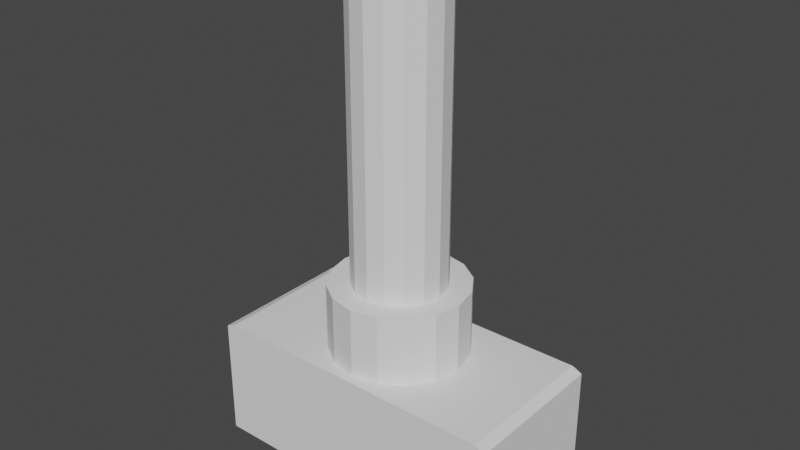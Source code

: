 # Source: Furnace_DispenserBase.blend  (saved by Blender 3.1.7; exported with 4.5.12 LTS)
import bpy
from mathutils import Matrix  # noqa: F401  (used for matrix-valued properties, if any)

bpy.ops.wm.read_factory_settings(use_empty=True)
scene = bpy.context.scene
scene.name = 'Scene'

# ---- collections
col_collection = bpy.data.collections.new('Collection'); scene.collection.children.link(col_collection)

# ---- world
world_world = bpy.data.worlds.new('World'); scene.world = world_world
world_world.use_nodes = True; world_world.node_tree.nodes.clear()
_N = world_world.node_tree.nodes; _L = world_world.node_tree.links
n0 = _N.new('ShaderNodeOutputWorld'); n0.name = 'World Output'; n0.location = (300, 300)
n1 = _N.new('ShaderNodeBackground'); n1.name = 'Background'; n1.location = (10, 300)
n1.inputs[0].default_value = (0.05088, 0.05088, 0.05088, 1.0)
_L.new(n1.outputs[0], n0.inputs[0])
n0.is_active_output = True
world_world.color = (0.05088, 0.05088, 0.05088)
world_world.use_sun_shadow = False
world_world.sun_shadow_jitter_overblur = 0.0

# ---- meshes
me_cylinder = bpy.data.meshes.new('Cylinder')
me_cylinder.from_pydata([(0.0, 1.0, 0.0), (-2.235e-08, 0.6731, 2.853), (0.3827, 0.9239, 0.0), (0.2576, 0.6218, 2.853), (0.7071, 0.7071, 0.0), (0.4759, 0.4759, 2.853), (0.9239, 0.3827, 0.0), (0.6218, 0.2576, 2.853), (1.0, -4.371e-08, 0.0), (0.6731, -5.861e-08, 2.853), (0.9239, -0.3827, 0.0), (0.6218, -0.2576, 2.853), (0.7071, -0.7071, 0.0), (0.4759, -0.4759, 2.853), (0.3827, -0.9239, 0.0), (0.2576, -0.6218, 2.853), (-8.742e-08, -1.0, 0.0), (-6.507e-08, -0.6731, 2.853), (-0.3827, -0.9239, 0.0), (-0.2576, -0.6218, 2.853), (-0.7071, -0.7071, 0.0), (-0.4759, -0.4759, 2.853), (-0.9239, -0.3827, 0.0), (-0.6218, -0.2576, 2.853), (-1.0, 1.192e-08, 0.0), (-0.6731, -1.043e-08, 2.853), (-0.9239, 0.3827, 0.0), (-0.6218, 0.2576, 2.853), (-0.7071, 0.7071, 0.0), (-0.4759, 0.4759, 2.853), (-0.3827, 0.9239, 0.0), (-0.2576, 0.6218, 2.853), (0.3827, 0.9239, 2.853), (0.0, 1.0, 2.853), (0.7071, 0.7071, 2.853), (0.9239, 0.3827, 2.853), (1.0, -4.371e-08, 2.853), (0.9239, -0.3827, 2.853), (0.7071, -0.7071, 2.853), (0.3827, -0.9239, 2.853), (-8.742e-08, -1.0, 2.853), (-0.3827, -0.9239, 2.853), (-0.7071, -0.7071, 2.853), (-0.9239, -0.3827, 2.853), (-1.0, 1.192e-08, 2.853), (-0.9239, 0.3827, 2.853), (-0.7071, 0.7071, 2.853), (-0.3827, 0.9239, 2.853), (0.2576, 0.6218, 7.116), (-2.235e-08, 0.6731, 7.116), (0.4759, 0.4759, 7.116), (0.6218, 0.2576, 7.116), (0.6731, -5.861e-08, 7.116), (0.6218, -0.2576, 7.116), (0.4759, -0.4759, 7.116), (0.2576, -0.6218, 7.116), (-6.507e-08, -0.6731, 7.116), (-0.2576, -0.6218, 7.116), (-0.4759, -0.4759, 7.116), (-0.6218, -0.2576, 7.116), (-0.6731, -1.043e-08, 7.116), (-0.6218, 0.2576, 7.116), (-0.4759, 0.4759, 7.116), (-0.2576, 0.6218, 7.116), (0.2946, 0.7113, 7.116), (-2.462e-08, 0.7699, 7.116), (0.5444, 0.5444, 7.116), (0.7113, 0.2946, 7.116), (0.7699, -6.743e-08, 7.116), (0.7113, -0.2946, 7.116), (0.5444, -0.5444, 7.116), (0.2946, -0.7113, 7.116), (-7.348e-08, -0.7699, 7.116), (-0.2946, -0.7113, 7.116), (-0.5444, -0.5444, 7.116), (-0.7113, -0.2946, 7.116), (-0.7699, -1.231e-08, 7.116), (-0.7113, 0.2946, 7.116), (-0.5444, 0.5444, 7.116), (-0.2946, 0.7113, 7.116), (0.1966, 0.4745, 7.4), (-5.611e-08, 0.5136, 7.4), (0.3632, 0.3632, 7.4), (0.4745, 0.1966, 7.4), (0.5136, -5.38e-08, 7.4), (0.4745, -0.1966, 7.4), (0.3632, -0.3632, 7.4), (0.1966, -0.4745, 7.4), (-9.135e-08, -0.5136, 7.4), (-0.1966, -0.4745, 7.4), (-0.3632, -0.3632, 7.4), (-0.4745, -0.1966, 7.4), (-0.5136, -5.904e-08, 7.4), (-0.4745, 0.1966, 7.4), (-0.3632, 0.3632, 7.4), (-0.1966, 0.4745, 7.4), (0.2946, 0.7113, 7.4), (-6.196e-08, 0.7699, 7.4), (0.5444, 0.5444, 7.4), (0.7113, 0.2946, 7.4), (0.7699, -6.743e-08, 7.4), (0.7113, -0.2946, 7.4), (0.5444, -0.5444, 7.4), (0.2946, -0.7113, 7.4), (-1.108e-07, -0.7699, 7.4), (-0.2946, -0.7113, 7.4), (-0.5444, -0.5444, 7.4), (-0.7113, -0.2946, 7.4), (-0.7699, -1.231e-08, 7.4), (-0.7113, 0.2946, 7.4), (-0.5444, 0.5444, 7.4), (-0.2946, 0.7113, 7.4), (0.1966, 0.4745, 6.406), (5.732e-07, 0.5136, 6.406), (0.3632, 0.3632, 6.406), (0.4745, 0.1966, 6.406), (0.5136, -5.38e-08, 6.406), (0.4745, -0.1966, 6.406), (0.3632, -0.3632, 6.406), (0.1966, -0.4745, 6.406), (5.379e-07, -0.5136, 6.406), (-0.1966, -0.4745, 6.406), (-0.3632, -0.3632, 6.406), (-0.4745, -0.1966, 6.406), (-0.5136, -5.904e-08, 6.406), (-0.4745, 0.1966, 6.406), (-0.3632, 0.3632, 6.406), (-0.1966, 0.4745, 6.406)], [], [(0, 33, 32, 2), (2, 32, 34, 4), (4, 34, 35, 6), (6, 35, 36, 8), (8, 36, 37, 10), (10, 37, 38, 12), (12, 38, 39, 14), (14, 39, 40, 16), (16, 40, 41, 18), (18, 41, 42, 20), (20, 42, 43, 22), (22, 43, 44, 24), (24, 44, 45, 26), (26, 45, 46, 28), (15, 13, 54, 55), (28, 46, 47, 30), (30, 47, 33, 0), (0, 2, 4, 6, 8, 10, 12, 14, 16, 18, 20, 22, 24, 26, 28, 30), (1, 3, 32, 33), (3, 5, 34, 32), (5, 7, 35, 34), (7, 9, 36, 35), (9, 11, 37, 36), (11, 13, 38, 37), (13, 15, 39, 38), (15, 17, 40, 39), (17, 19, 41, 40), (19, 21, 42, 41), (21, 23, 43, 42), (23, 25, 44, 43), (25, 27, 45, 44), (27, 29, 46, 45), (29, 31, 47, 46), (31, 1, 33, 47), (60, 59, 75, 76), (31, 29, 62, 63), (17, 15, 55, 56), (3, 1, 49, 48), (1, 31, 63, 49), (19, 17, 56, 57), (5, 3, 48, 50), (21, 19, 57, 58), (7, 5, 50, 51), (23, 21, 58, 59), (9, 7, 51, 52), (25, 23, 59, 60), (11, 9, 52, 53), (27, 25, 60, 61), (13, 11, 53, 54), (29, 27, 61, 62), (66, 64, 96, 98), (53, 52, 68, 69), (61, 60, 76, 77), (54, 53, 69, 70), (62, 61, 77, 78), (55, 54, 70, 71), (63, 62, 78, 79), (56, 55, 71, 72), (48, 49, 65, 64), (49, 63, 79, 65), (57, 56, 72, 73), (50, 48, 64, 66), (58, 57, 73, 74), (51, 50, 66, 67), (59, 58, 74, 75), (52, 51, 67, 68), (90, 89, 121, 122), (74, 73, 105, 106), (67, 66, 98, 99), (75, 74, 106, 107), (68, 67, 99, 100), (76, 75, 107, 108), (69, 68, 100, 101), (77, 76, 108, 109), (70, 69, 101, 102), (78, 77, 109, 110), (71, 70, 102, 103), (79, 78, 110, 111), (72, 71, 103, 104), (64, 65, 97, 96), (65, 79, 111, 97), (73, 72, 104, 105), (81, 80, 96, 97), (80, 82, 98, 96), (82, 83, 99, 98), (83, 84, 100, 99), (84, 85, 101, 100), (85, 86, 102, 101), (86, 87, 103, 102), (87, 88, 104, 103), (88, 89, 105, 104), (89, 90, 106, 105), (90, 91, 107, 106), (91, 92, 108, 107), (92, 93, 109, 108), (93, 94, 110, 109), (94, 95, 111, 110), (95, 81, 97, 111), (112, 113, 127, 126, 125, 124, 123, 122, 121, 120, 119, 118, 117, 116, 115, 114), (83, 82, 114, 115), (91, 90, 122, 123), (84, 83, 115, 116), (92, 91, 123, 124), (85, 84, 116, 117), (93, 92, 124, 125), (86, 85, 117, 118), (94, 93, 125, 126), (87, 86, 118, 119), (95, 94, 126, 127), (88, 87, 119, 120), (80, 81, 113, 112), (81, 95, 127, 113), (89, 88, 120, 121), (82, 80, 112, 114)])
_uv = me_cylinder.uv_layers.new(name='UVMap')
_uv.uv.foreach_set('vector', [1.0, 0.5, 1.0, 1.0, 0.9375, 1.0, 0.9375, 0.5, 0.9375, 0.5, 0.9375, 1.0, 0.875, 1.0, 0.875, 0.5, 0.875, 0.5, 0.875, 1.0, 0.8125, 1.0, 0.8125, 0.5, 0.8125, 0.5, 0.8125, 1.0, 0.75, 1.0, 0.75, 0.5, 0.75, 0.5, 0.75, 1.0, 0.6875, 1.0, 0.6875, 0.5, 0.6875, 0.5, 0.6875, 1.0, 0.625, 1.0, 0.625, 0.5, 0.625, 0.5, 0.625, 1.0, 0.5625, 1.0, 0.5625, 0.5, 0.5625, 0.5, 0.5625, 1.0, 0.5, 1.0, 0.5, 0.5, 0.5, 0.5, 0.5, 1.0, 0.4375, 1.0, 0.4375, 0.5, 0.4375, 0.5, 0.4375, 1.0, 0.375, 1.0, 0.375, 0.5, 0.375, 0.5, 0.375, 1.0, 0.3125, 1.0, 0.3125, 0.5, 0.3125, 0.5, 0.3125, 1.0, 0.25, 1.0, 0.25, 0.5, 0.25, 0.5, 0.25, 1.0, 0.1875, 1.0, 0.1875, 0.5, 0.1875, 0.5, 0.1875, 1.0, 0.125, 1.0, 0.125, 0.5, 0.3118, 0.1008, 0.3642, 0.1358, 0.3642, 0.1358, 0.3118, 0.1008, 0.125, 0.5, 0.125, 1.0, 0.0625, 1.0, 0.0625, 0.5, 0.0625, 0.5, 0.0625, 1.0, 0.0, 1.0, 0.0, 0.5, 0.75, 0.49, 0.8418, 0.4717, 0.9197, 0.4197, 0.9717, 0.3418, 0.99, 0.25, 0.9717, 0.1582, 0.9197, 0.08029, 0.8418, 0.02827, 0.75, 0.01, 0.6582, 0.02827, 0.5803, 0.08029, 0.5283, 0.1582, 0.51, 0.25, 0.5283, 0.3418, 0.5803, 0.4197, 0.6582, 0.4717, 0.25, 0.4115, 0.3118, 0.3992, 0.3418, 0.4717, 0.25, 0.49, 0.3118, 0.3992, 0.3642, 0.3642, 0.4197, 0.4197, 0.3418, 0.4717, 0.3642, 0.3642, 0.3992, 0.3118, 0.4717, 0.3418, 0.4197, 0.4197, 0.3992, 0.3118, 0.4115, 0.25, 0.49, 0.25, 0.4717, 0.3418, 0.4115, 0.25, 0.3992, 0.1882, 0.4717, 0.1582, 0.49, 0.25, 0.3992, 0.1882, 0.3642, 0.1358, 0.4197, 0.08029, 0.4717, 0.1582, 0.3642, 0.1358, 0.3118, 0.1008, 0.3418, 0.02827, 0.4197, 0.08029, 0.3118, 0.1008, 0.25, 0.08846, 0.25, 0.01, 0.3418, 0.02827, 0.25, 0.08846, 0.1882, 0.1008, 0.1582, 0.02827, 0.25, 0.01, 0.1882, 0.1008, 0.1358, 0.1358, 0.08029, 0.08029, 0.1582, 0.02827, 0.1358, 0.1358, 0.1008, 0.1882, 0.02827, 0.1582, 0.08029, 0.08029, 0.1008, 0.1882, 0.08846, 0.25, 0.01, 0.25, 0.02827, 0.1582, 0.08846, 0.25, 0.1008, 0.3118, 0.02827, 0.3418, 0.01, 0.25, 0.1008, 0.3118, 0.1358, 0.3642, 0.08029, 0.4197, 0.02827, 0.3418, 0.1358, 0.3642, 0.1882, 0.3992, 0.1582, 0.4717, 0.08029, 0.4197, 0.1882, 0.3992, 0.25, 0.4115, 0.25, 0.49, 0.1582, 0.4717, 0.08846, 0.25, 0.1008, 0.1882, 0.1008, 0.1882, 0.08846, 0.25, 0.1882, 0.3992, 0.1358, 0.3642, 0.1358, 0.3642, 0.1882, 0.3992, 0.25, 0.08846, 0.3118, 0.1008, 0.3118, 0.1008, 0.25, 0.08846, 0.3118, 0.3992, 0.25, 0.4115, 0.25, 0.4115, 0.3118, 0.3992, 0.25, 0.4115, 0.1882, 0.3992, 0.1882, 0.3992, 0.25, 0.4115, 0.1882, 0.1008, 0.25, 0.08846, 0.25, 0.08846, 0.1882, 0.1008, 0.3642, 0.3642, 0.3118, 0.3992, 0.3118, 0.3992, 0.3642, 0.3642, 0.1358, 0.1358, 0.1882, 0.1008, 0.1882, 0.1008, 0.1358, 0.1358, 0.3992, 0.3118, 0.3642, 0.3642, 0.3642, 0.3642, 0.3992, 0.3118, 0.1008, 0.1882, 0.1358, 0.1358, 0.1358, 0.1358, 0.1008, 0.1882, 0.4115, 0.25, 0.3992, 0.3118, 0.3992, 0.3118, 0.4115, 0.25, 0.08846, 0.25, 0.1008, 0.1882, 0.1008, 0.1882, 0.08846, 0.25, 0.3992, 0.1882, 0.4115, 0.25, 0.4115, 0.25, 0.3992, 0.1882, 0.1008, 0.3118, 0.08846, 0.25, 0.08846, 0.25, 0.1008, 0.3118, 0.3642, 0.1358, 0.3992, 0.1882, 0.3992, 0.1882, 0.3642, 0.1358, 0.1358, 0.3642, 0.1008, 0.3118, 0.1008, 0.3118, 0.1358, 0.3642, 0.3642, 0.3642, 0.3118, 0.3992, 0.3118, 0.3992, 0.3642, 0.3642, 0.3992, 0.1882, 0.4115, 0.25, 0.4115, 0.25, 0.3992, 0.1882, 0.1008, 0.3118, 0.08846, 0.25, 0.08846, 0.25, 0.1008, 0.3118, 0.3642, 0.1358, 0.3992, 0.1882, 0.3992, 0.1882, 0.3642, 0.1358, 0.1358, 0.3642, 0.1008, 0.3118, 0.1008, 0.3118, 0.1358, 0.3642, 0.3118, 0.1008, 0.3642, 0.1358, 0.3642, 0.1358, 0.3118, 0.1008, 0.1882, 0.3992, 0.1358, 0.3642, 0.1358, 0.3642, 0.1882, 0.3992, 0.25, 0.08846, 0.3118, 0.1008, 0.3118, 0.1008, 0.25, 0.08846, 0.3118, 0.3992, 0.25, 0.4115, 0.25, 0.4115, 0.3118, 0.3992, 0.25, 0.4115, 0.1882, 0.3992, 0.1882, 0.3992, 0.25, 0.4115, 0.1882, 0.1008, 0.25, 0.08846, 0.25, 0.08846, 0.1882, 0.1008, 0.3642, 0.3642, 0.3118, 0.3992, 0.3118, 0.3992, 0.3642, 0.3642, 0.1358, 0.1358, 0.1882, 0.1008, 0.1882, 0.1008, 0.1358, 0.1358, 0.3992, 0.3118, 0.3642, 0.3642, 0.3642, 0.3642, 0.3992, 0.3118, 0.1008, 0.1882, 0.1358, 0.1358, 0.1358, 0.1358, 0.1008, 0.1882, 0.4115, 0.25, 0.3992, 0.3118, 0.3992, 0.3118, 0.4115, 0.25, 0.1738, 0.1738, 0.2088, 0.1504, 0.2088, 0.1504, 0.1738, 0.1738, 0.1358, 0.1358, 0.1882, 0.1008, 0.1882, 0.1008, 0.1358, 0.1358, 0.3992, 0.3118, 0.3642, 0.3642, 0.3642, 0.3642, 0.3992, 0.3118, 0.1008, 0.1882, 0.1358, 0.1358, 0.1358, 0.1358, 0.1008, 0.1882, 0.4115, 0.25, 0.3992, 0.3118, 0.3992, 0.3118, 0.4115, 0.25, 0.08846, 0.25, 0.1008, 0.1882, 0.1008, 0.1882, 0.08846, 0.25, 0.3992, 0.1882, 0.4115, 0.25, 0.4115, 0.25, 0.3992, 0.1882, 0.1008, 0.3118, 0.08846, 0.25, 0.08846, 0.25, 0.1008, 0.3118, 0.3642, 0.1358, 0.3992, 0.1882, 0.3992, 0.1882, 0.3642, 0.1358, 0.1358, 0.3642, 0.1008, 0.3118, 0.1008, 0.3118, 0.1358, 0.3642, 0.3118, 0.1008, 0.3642, 0.1358, 0.3642, 0.1358, 0.3118, 0.1008, 0.1882, 0.3992, 0.1358, 0.3642, 0.1358, 0.3642, 0.1882, 0.3992, 0.25, 0.08846, 0.3118, 0.1008, 0.3118, 0.1008, 0.25, 0.08846, 0.3118, 0.3992, 0.25, 0.4115, 0.25, 0.4115, 0.3118, 0.3992, 0.25, 0.4115, 0.1882, 0.3992, 0.1882, 0.3992, 0.25, 0.4115, 0.1882, 0.1008, 0.25, 0.08846, 0.25, 0.08846, 0.1882, 0.1008, 0.25, 0.3578, 0.2912, 0.3496, 0.3118, 0.3992, 0.25, 0.4115, 0.2912, 0.3496, 0.3262, 0.3262, 0.3642, 0.3642, 0.3118, 0.3992, 0.3262, 0.3262, 0.3496, 0.2912, 0.3992, 0.3118, 0.3642, 0.3642, 0.3496, 0.2912, 0.3578, 0.25, 0.4115, 0.25, 0.3992, 0.3118, 0.3578, 0.25, 0.3496, 0.2088, 0.3992, 0.1882, 0.4115, 0.25, 0.3496, 0.2088, 0.3262, 0.1738, 0.3642, 0.1358, 0.3992, 0.1882, 0.3262, 0.1738, 0.2912, 0.1504, 0.3118, 0.1008, 0.3642, 0.1358, 0.2912, 0.1504, 0.25, 0.1422, 0.25, 0.08846, 0.3118, 0.1008, 0.25, 0.1422, 0.2088, 0.1504, 0.1882, 0.1008, 0.25, 0.08846, 0.2088, 0.1504, 0.1738, 0.1738, 0.1358, 0.1358, 0.1882, 0.1008, 0.1738, 0.1738, 0.1504, 0.2088, 0.1008, 0.1882, 0.1358, 0.1358, 0.1504, 0.2088, 0.1422, 0.25, 0.08846, 0.25, 0.1008, 0.1882, 0.1422, 0.25, 0.1504, 0.2912, 0.1008, 0.3118, 0.08846, 0.25, 0.1504, 0.2912, 0.1738, 0.3262, 0.1358, 0.3642, 0.1008, 0.3118, 0.1738, 0.3262, 0.2088, 0.3496, 0.1882, 0.3992, 0.1358, 0.3642, 0.2088, 0.3496, 0.25, 0.3578, 0.25, 0.4115, 0.1882, 0.3992, 0.2912, 0.3496, 0.25, 0.3578, 0.2088, 0.3496, 0.1738, 0.3262, 0.1504, 0.2912, 0.1422, 0.25, 0.1504, 0.2088, 0.1738, 0.1738, 0.2088, 0.1504, 0.25, 0.1422, 0.2912, 0.1504, 0.3262, 0.1738, 0.3496, 0.2088, 0.3578, 0.25, 0.3496, 0.2912, 0.3262, 0.3262, 0.3496, 0.2912, 0.3262, 0.3262, 0.3262, 0.3262, 0.3496, 0.2912, 0.1504, 0.2088, 0.1738, 0.1738, 0.1738, 0.1738, 0.1504, 0.2088, 0.3578, 0.25, 0.3496, 0.2912, 0.3496, 0.2912, 0.3578, 0.25, 0.1422, 0.25, 0.1504, 0.2088, 0.1504, 0.2088, 0.1422, 0.25, 0.3496, 0.2088, 0.3578, 0.25, 0.3578, 0.25, 0.3496, 0.2088, 0.1504, 0.2912, 0.1422, 0.25, 0.1422, 0.25, 0.1504, 0.2912, 0.3262, 0.1738, 0.3496, 0.2088, 0.3496, 0.2088, 0.3262, 0.1738, 0.1738, 0.3262, 0.1504, 0.2912, 0.1504, 0.2912, 0.1738, 0.3262, 0.2912, 0.1504, 0.3262, 0.1738, 0.3262, 0.1738, 0.2912, 0.1504, 0.2088, 0.3496, 0.1738, 0.3262, 0.1738, 0.3262, 0.2088, 0.3496, 0.25, 0.1422, 0.2912, 0.1504, 0.2912, 0.1504, 0.25, 0.1422, 0.2912, 0.3496, 0.25, 0.3578, 0.25, 0.3578, 0.2912, 0.3496, 0.25, 0.3578, 0.2088, 0.3496, 0.2088, 0.3496, 0.25, 0.3578, 0.2088, 0.1504, 0.25, 0.1422, 0.25, 0.1422, 0.2088, 0.1504, 0.3262, 0.3262, 0.2912, 0.3496, 0.2912, 0.3496, 0.3262, 0.3262])
me_cylinder.use_remesh_fix_poles = True
me_cylinder.use_remesh_preserve_attributes = False
me_cylinder.update()
me_cube = bpy.data.meshes.new('Cube')
me_cube.from_pydata([(-1.6, -0.8, 0.0), (1.6, -0.8, 0.0), (-1.6, -0.8, 1.252), (-1.492, -0.8, 1.3), (-1.6, 0.7543, 0.0), (-1.509, 0.8, 0.0), (-1.493, 0.7543, 1.3), (-1.509, 0.8, 1.254), (-1.6, 0.7543, 1.252), (1.492, -0.8, 1.3), (1.6, -0.8, 1.252), (1.509, 0.8, 0.0), (1.6, 0.7543, 0.0), (1.493, 0.7543, 1.3), (1.6, 0.7543, 1.252), (1.509, 0.8, 1.254)], [], [(13, 6, 3, 9), (12, 14, 10, 1), (5, 7, 15, 11), (0, 2, 8, 4), (4, 5, 11, 12, 1, 0), (6, 7, 8), (13, 14, 15), (3, 6, 8, 2), (7, 5, 4, 8), (6, 13, 15, 7), (14, 12, 11, 15), (13, 9, 10, 14), (1, 10, 9, 3, 2, 0)])
_uv = me_cube.uv_layers.new(name='UVMap')
_uv.uv.foreach_set('vector', [0.6334, 0.5071, 0.8666, 0.5071, 0.8666, 0.75, 0.6334, 0.75, 0.375, 0.5071, 0.6131, 0.5071, 0.6131, 0.75, 0.375, 0.75, 0.375, 0.2571, 0.6136, 0.2571, 0.6136, 0.4929, 0.375, 0.4929, 0.375, 0.0, 0.6131, 0.0, 0.6131, 0.2429, 0.375, 0.2429, 0.125, 0.5071, 0.1321, 0.5, 0.3679, 0.5, 0.375, 0.5071, 0.375, 0.75, 0.125, 0.75, 0.625, 0.2584, 0.625, 0.2571, 0.6131, 0.25, 0.625, 0.4916, 0.6131, 0.5, 0.6136, 0.5, 0.625, 0.0, 0.625, 0.2429, 0.6131, 0.2429, 0.6131, 0.0, 0.6136, 0.2571, 0.375, 0.2571, 0.375, 0.2429, 0.6131, 0.2429, 0.625, 0.2584, 0.625, 0.4916, 0.6136, 0.4929, 0.6136, 0.2571, 0.6131, 0.5071, 0.375, 0.5071, 0.375, 0.4929, 0.6136, 0.4929, 0.6334, 0.5071, 0.6334, 0.75, 0.6131, 0.75, 0.6131, 0.5071, 0.375, 0.75, 0.6131, 0.75, 0.6334, 0.75, 0.8666, 0.75, 0.6131, 0.0, 0.375, 0.0])
me_cube.use_remesh_fix_poles = True
me_cube.use_remesh_preserve_attributes = False
me_cube.update()

# ---- objects
ob_cylinder = bpy.data.objects.new('Cylinder', me_cylinder)
ob_cube = bpy.data.objects.new('Cube', me_cube)

# ---- transforms, parenting, visibility, modifiers, constraints
ob_cylinder.location = (0.0, 0.8, 0.0)
ob_cylinder.scale = (0.7037, 0.7037, 0.7037)
ob_cube.location = (0.0, 0.8, 0.0)

# ---- collection membership
col_collection.objects.link(ob_cylinder)
col_collection.objects.link(ob_cube)

# ---- scene / render settings (as saved in the file)
scene.frame_start = 1; scene.frame_end = 250; scene.frame_set(1)
scene.render.engine = 'BLENDER_EEVEE_NEXT'
scene.cycles.sampling_pattern = 'TABULATED_SOBOL'
scene.cycles.use_light_tree = False
scene.view_settings.view_transform = 'Filmic'
bpy.context.view_layer.update()

# ---- added for rendering (the .blend has no active camera and no usable light): camera, sun
cam_auto = bpy.data.cameras.new('AutoCamera')
cam_auto.lens = 50.0
cam_auto.sensor_width = 36.0
cam_auto.clip_end = 1000.0
ob_auto_camera = bpy.data.objects.new('AutoCamera', cam_auto)
scene.collection.objects.link(ob_auto_camera)
ob_auto_camera.location = (5.8455, -6.2146, 7.28006)
ob_auto_camera.rotation_euler = (1.09748, -7.21219e-08, 0.694738)
scene.camera = ob_auto_camera
light_auto_sun = bpy.data.lights.new('AutoSun', 'SUN')
light_auto_sun.energy = 3.0
light_auto_sun.angle = 0.0523599
ob_auto_sun = bpy.data.objects.new('AutoSun', light_auto_sun)
scene.collection.objects.link(ob_auto_sun)
ob_auto_sun.rotation_euler = (0.872665, 0.174533, 0.523599)
bpy.context.view_layer.update()
